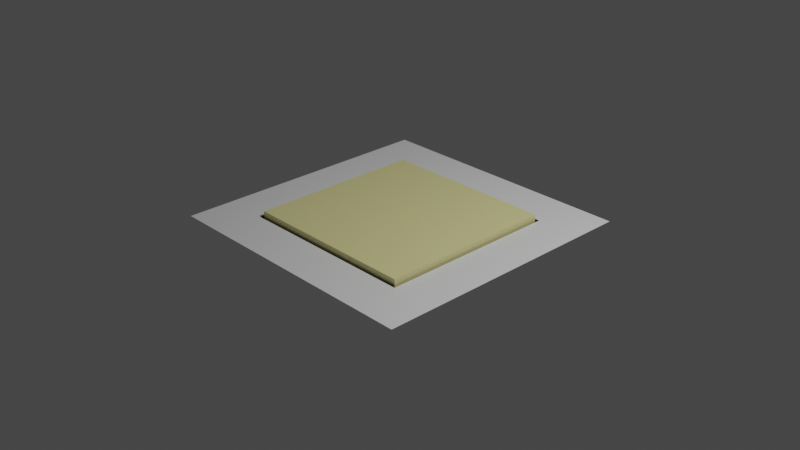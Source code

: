# Source: pressureplate.blend  (saved by Blender 2.82.7; exported with 4.5.12 LTS)
import bpy
from mathutils import Matrix  # noqa: F401  (used for matrix-valued properties, if any)

bpy.ops.wm.read_factory_settings(use_empty=True)
scene = bpy.context.scene
scene.name = 'Scene'

# ---- collections
col_collection = bpy.data.collections.new('Collection'); scene.collection.children.link(col_collection)

# ---- materials (node trees are filled in below, after node groups)
mat_container_base = bpy.data.materials.new('Container Base')
mat_container_base.alpha_threshold = 0.0
mat_container_base.use_transparent_shadow = False
mat_container_base.line_color = (0.0, 0.0, 0.0, 1.0)
mat_container_pit = bpy.data.materials.new('Container Pit')
mat_container_pit.use_transparent_shadow = False
mat_plate = bpy.data.materials.new('Plate')
mat_plate.use_transparent_shadow = False

# ---- material node trees
mat_container_base.use_nodes = True; mat_container_base.node_tree.nodes.clear()
_N = mat_container_base.node_tree.nodes; _L = mat_container_base.node_tree.links
n0 = _N.new('ShaderNodeOutputMaterial'); n0.name = 'Material Output'; n0.location = (300, 300)
n1 = _N.new('ShaderNodeBsdfPrincipled'); n1.name = 'Principled BSDF'; n1.location = (10, 300)
n1.distribution = 'GGX'
n1.subsurface_method = 'BURLEY'
n1.inputs[2].default_value = 0.4
n1.inputs[3].default_value = 1.45
n1.inputs[27].default_value = (0.0, 0.0, 0.0, 1.0)
n1.inputs[28].default_value = 1.0
_L.new(n1.outputs[0], n0.inputs[0])
n0.is_active_output = True
mat_container_pit.use_nodes = True; mat_container_pit.node_tree.nodes.clear()
_N = mat_container_pit.node_tree.nodes; _L = mat_container_pit.node_tree.links
n0 = _N.new('ShaderNodeOutputMaterial'); n0.name = 'Material Output'; n0.location = (300, 300)
n1 = _N.new('ShaderNodeBsdfPrincipled'); n1.name = 'Principled BSDF'; n1.location = (10, 300)
n1.distribution = 'GGX'
n1.subsurface_method = 'BURLEY'
n1.inputs[0].default_value = (0.008076, 0.001324, 0.00107, 1.0)
n1.inputs[3].default_value = 1.45
n1.inputs[27].default_value = (0.0, 0.0, 0.0, 1.0)
n1.inputs[28].default_value = 1.0
_L.new(n1.outputs[0], n0.inputs[0])
n0.is_active_output = True
mat_plate.use_nodes = True; mat_plate.node_tree.nodes.clear()
_N = mat_plate.node_tree.nodes; _L = mat_plate.node_tree.links
n0 = _N.new('ShaderNodeOutputMaterial'); n0.name = 'Material Output'; n0.location = (300, 300)
n1 = _N.new('ShaderNodeBsdfPrincipled'); n1.name = 'Principled BSDF'; n1.location = (10, 300)
n1.distribution = 'GGX'
n1.subsurface_method = 'BURLEY'
n1.inputs[0].default_value = (0.8, 0.7518, 0.3319, 1.0)
n1.inputs[3].default_value = 1.45
n1.inputs[27].default_value = (0.0, 0.0, 0.0, 1.0)
n1.inputs[28].default_value = 1.0
_L.new(n1.outputs[0], n0.inputs[0])
n0.is_active_output = True

# ---- world
world_world = bpy.data.worlds.new('World'); scene.world = world_world
world_world.use_nodes = True; world_world.node_tree.nodes.clear()
_N = world_world.node_tree.nodes; _L = world_world.node_tree.links
n0 = _N.new('ShaderNodeOutputWorld'); n0.name = 'World Output'; n0.location = (300, 300)
n1 = _N.new('ShaderNodeBackground'); n1.name = 'Background'; n1.location = (10, 300)
n1.inputs[0].default_value = (0.05088, 0.05088, 0.05088, 1.0)
_L.new(n1.outputs[0], n0.inputs[0])
n0.is_active_output = True
world_world.color = (0.05088, 0.05088, 0.05088)
world_world.use_sun_shadow = False
world_world.sun_shadow_jitter_overblur = 0.0

# ---- cameras
cam_camera = bpy.data.cameras.new('Camera')
cam_camera.clip_end = 100.0
cam_camera.ortho_scale = 7.314

# ---- lights
light_light = bpy.data.lights.new('Light', 'POINT')
light_light.transmission_factor = 0.0
light_light.energy = 1000.0
light_light.shadow_soft_size = 0.1
light_light.shadow_maximum_resolution = 0.006
light_light.use_absolute_resolution = True

# ---- meshes
me_cube = bpy.data.meshes.new('Cube')
me_cube.from_pydata([(1.0, 1.0, 0.0), (1.0, 1.0, -0.2), (1.0, -1.0, 0.0), (1.0, -1.0, -0.2), (-1.0, 1.0, 0.0), (-1.0, 1.0, -0.2), (-1.0, -1.0, 0.0), (-1.0, -1.0, -0.2), (1.5, -1.5, 0.0), (-1.5, -1.5, 0.0), (1.5, 1.5, 0.0), (-1.5, 1.5, 0.0)], [], [(0, 10, 11, 4), (3, 7, 6, 2), (7, 5, 4, 6), (5, 7, 3, 1), (1, 3, 2, 0), (5, 1, 0, 4), (6, 9, 8, 2), (4, 11, 9, 6), (2, 8, 10, 0)])
me_cube.polygons.foreach_set('material_index', [0, 1, 1, 1, 1, 1, 0, 0, 0])
_uv = me_cube.uv_layers.new(name='UVMap')
_uv.uv.foreach_set('vector', [0.625, 0.5, 0.625, 0.5, 0.625, 0.25, 0.625, 0.25, 0.375, 0.75, 0.375, 1.0, 0.625, 1.0, 0.625, 0.75, 0.375, 0.0, 0.375, 0.25, 0.625, 0.25, 0.625, 0.0, 0.125, 0.5, 0.125, 0.75, 0.375, 0.75, 0.375, 0.5, 0.375, 0.5, 0.375, 0.75, 0.625, 0.75, 0.625, 0.5, 0.375, 0.25, 0.375, 0.5, 0.625, 0.5, 0.625, 0.25, 0.625, 1.0, 0.625, 1.0, 0.625, 0.75, 0.625, 0.75, 0.625, 0.25, 0.625, 0.25, 0.625, 0.0, 0.625, 0.0, 0.625, 0.75, 0.625, 0.75, 0.625, 0.5, 0.625, 0.5])
me_cube.materials.append(mat_container_base)
me_cube.materials.append(mat_container_pit)
me_cube.use_remesh_preserve_volume = False
me_cube.use_remesh_preserve_attributes = False
me_cube.use_mirror_vertex_groups = False
me_cube.update()
me_cube_001 = bpy.data.meshes.new('Cube.001')
me_cube_001.from_pydata([(-0.9698, -0.9698, -0.03947), (-0.9698, -0.9698, 0.06456), (-0.9698, 0.9698, -0.03947), (-0.9698, 0.9698, 0.06456), (0.9698, -0.9698, -0.03947), (0.9698, -0.9698, 0.06456), (0.9698, 0.9698, -0.03947), (0.9698, 0.9698, 0.06456)], [], [(0, 1, 3, 2), (2, 3, 7, 6), (6, 7, 5, 4), (4, 5, 1, 0), (7, 3, 1, 5)])
_uv = me_cube_001.uv_layers.new(name='UVMap')
_uv.uv.foreach_set('vector', [0.375, 0.0, 0.625, 0.0, 0.625, 0.25, 0.375, 0.25, 0.375, 0.25, 0.625, 0.25, 0.625, 0.5, 0.375, 0.5, 0.375, 0.5, 0.625, 0.5, 0.625, 0.75, 0.375, 0.75, 0.375, 0.75, 0.625, 0.75, 0.625, 1.0, 0.375, 1.0, 0.625, 0.5, 0.875, 0.5, 0.875, 0.75, 0.625, 0.75])
me_cube_001.materials.append(mat_plate)
me_cube_001.use_remesh_fix_poles = True
me_cube_001.use_remesh_preserve_attributes = False
me_cube_001.use_mirror_vertex_groups = False
me_cube_001.update()

# ---- objects
ob_container = bpy.data.objects.new('Container', me_cube)
ob_light = bpy.data.objects.new('Light', light_light)
ob_camera = bpy.data.objects.new('Camera', cam_camera)
ob_plate = bpy.data.objects.new('Plate', me_cube_001)

# ---- transforms, parenting, visibility, modifiers, constraints
ob_container.location = (0.0, 0.0, 0.0)
ob_container.lock_rotations_4d = False
ob_container.empty_display_type = 'ARROWS'
ob_container.lineart.crease_threshold = 0.0
ob_light.location = (4.076, 1.005, 5.904)
ob_light.rotation_euler = (0.6503, 0.05522, 1.866)
ob_light.lock_rotations_4d = False
ob_light.empty_display_type = 'ARROWS'
ob_light.color = (0.0, 0.0, 0.0, 0.0)
ob_light.lineart.crease_threshold = 0.0
ob_camera.location = (7.359, -6.926, 4.958)
ob_camera.rotation_euler = (1.109, 0.0, 0.8149)
ob_camera.lock_rotations_4d = False
ob_camera.empty_display_type = 'ARROWS'
ob_camera.color = (0.0, 0.0, 0.0, 0.0)
ob_camera.display_type = 'WIRE'
ob_camera.lineart.crease_threshold = 0.0
ob_plate.location = (0.0, 0.0, 0.0)
ob_plate.lineart.crease_threshold = 0.0

# ---- collection membership
col_collection.objects.link(ob_container)
col_collection.objects.link(ob_light)
col_collection.objects.link(ob_camera)
col_collection.objects.link(ob_plate)

# ---- scene / render settings (as saved in the file)
scene.camera = ob_camera
scene.frame_start = 1; scene.frame_end = 250; scene.frame_set(1)
scene.render.engine = 'BLENDER_EEVEE_NEXT'
scene.cycles.use_denoising = False
scene.cycles.samples = 128
scene.cycles.sampling_pattern = 'TABULATED_SOBOL'
scene.cycles.use_adaptive_sampling = False
scene.cycles.use_light_tree = False
scene.view_settings.view_transform = 'Filmic'
bpy.context.view_layer.update()
